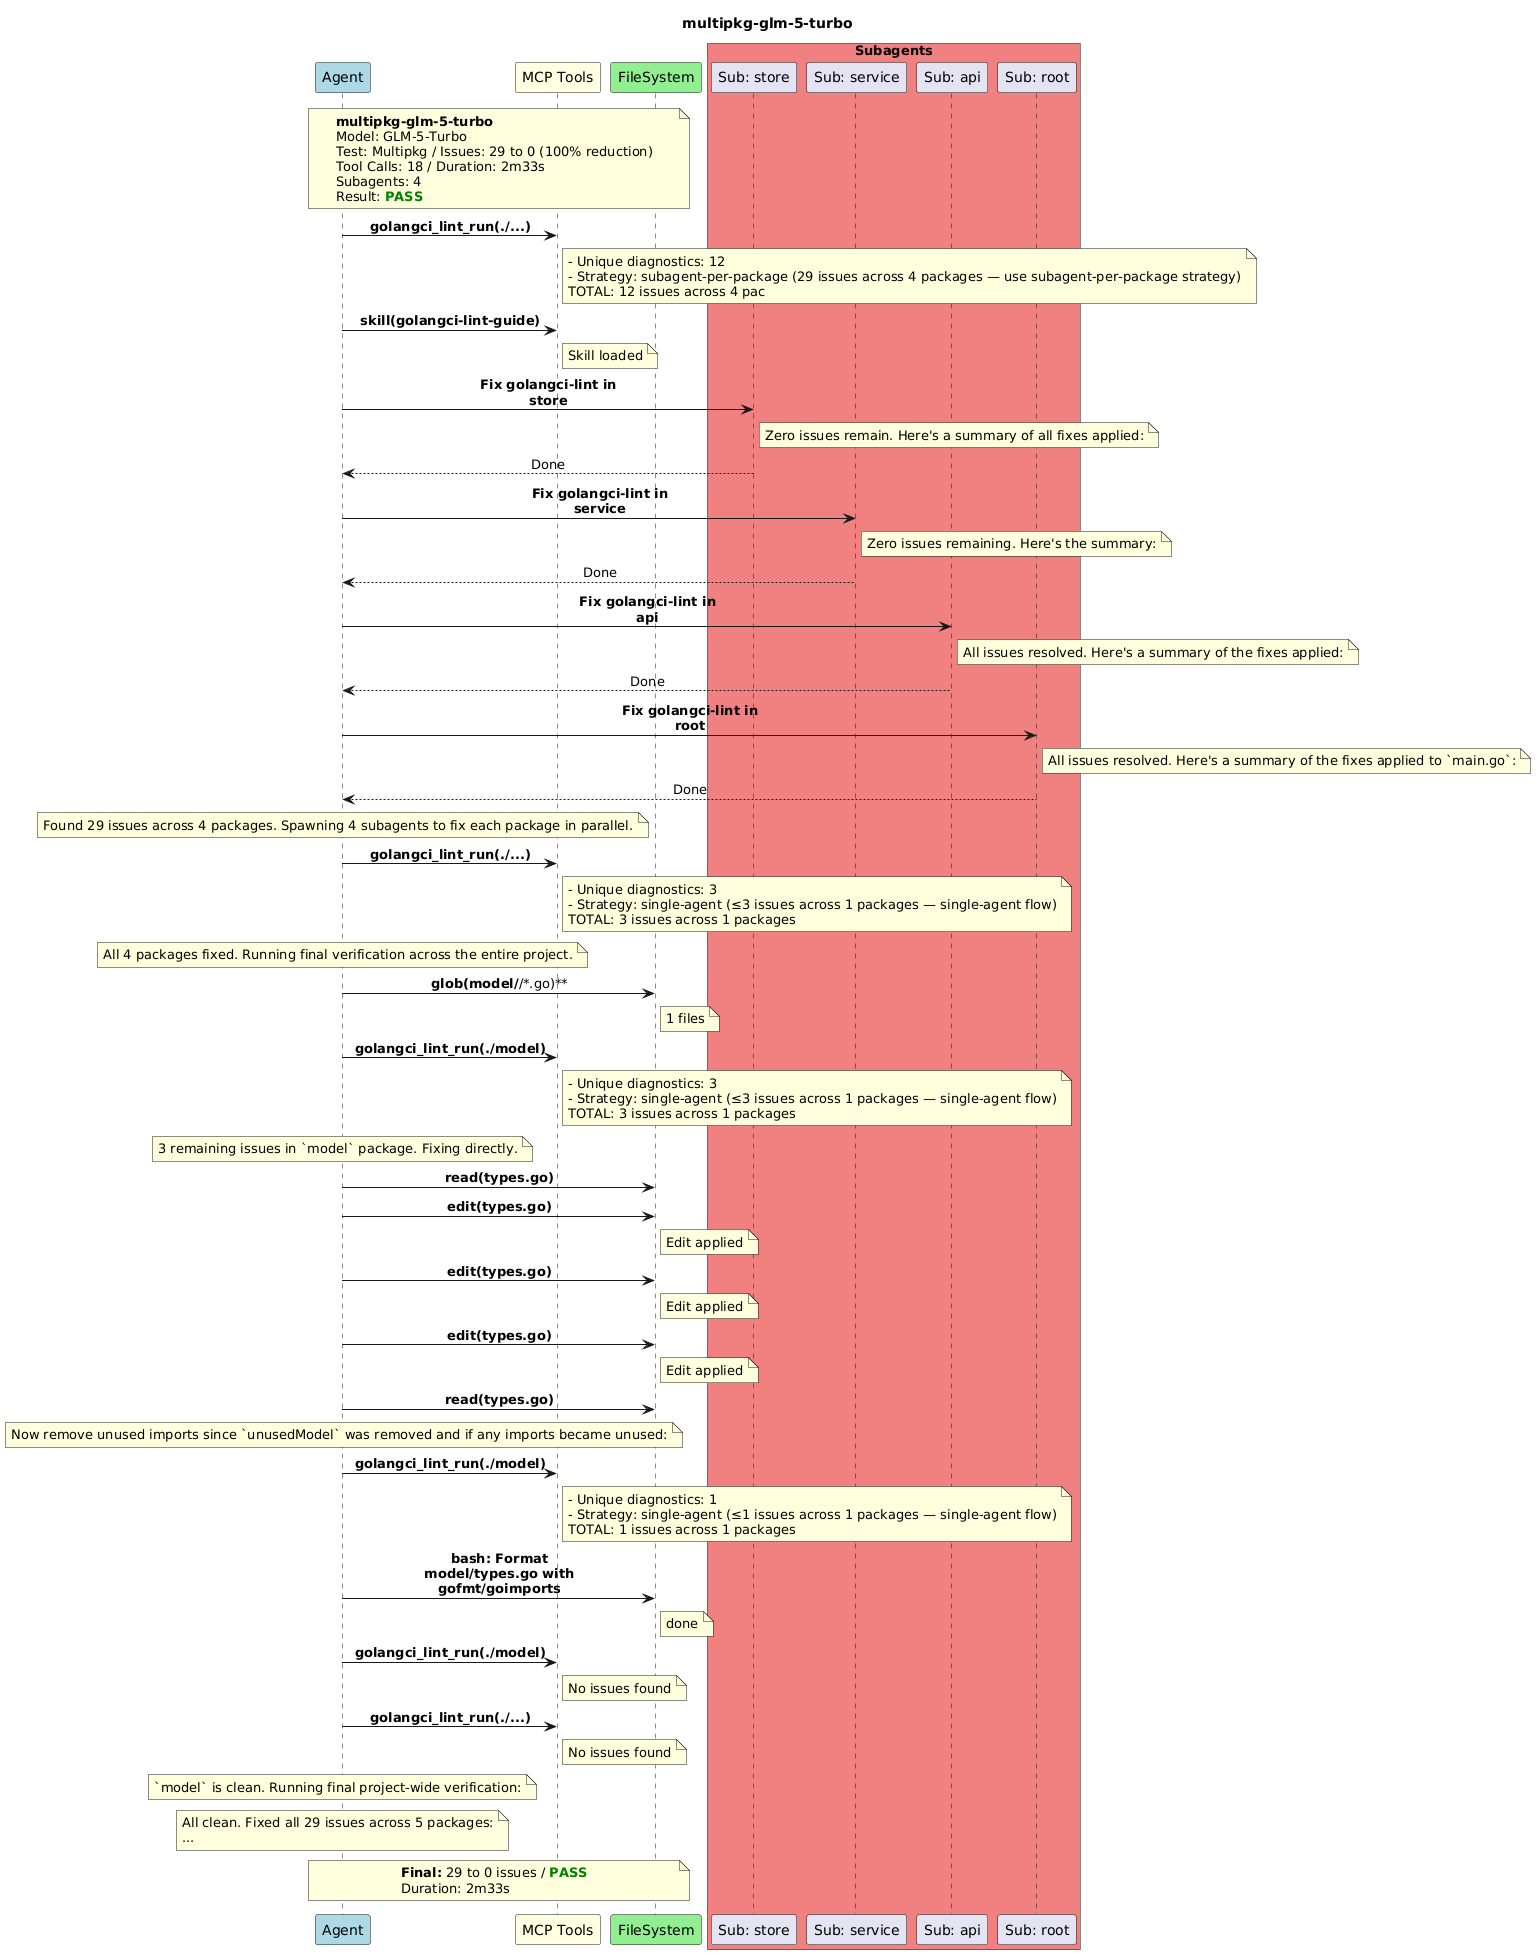

The diagram above was rendered by PlantUML. Its source (embedded in the PNG):
@startuml
title multipkg-glm-5-turbo

skinparam backgroundColor #FEFEFE
skinparam sequenceMessageAlign center
skinparam maxMessageSize 150

participant "Agent" as A #LightBlue
participant "MCP Tools" as MCP #LightYellow
participant "FileSystem" as FS #LightGreen

box "Subagents" #LightCoral
  participant "Sub: store" as SUB_1
  participant "Sub: service" as SUB_2
  participant "Sub: api" as SUB_3
  participant "Sub: root" as SUB_4
end box

note over A, FS
  **multipkg-glm-5-turbo**
  Model: GLM-5-Turbo
  Test: Multipkg / Issues: 29 to 0 (100% reduction)
  Tool Calls: 18 / Duration: 2m33s
  Subagents: 4
  Result: <color:green><b>PASS</b></color>
end note

A -> MCP : **golangci_lint_run(./...)**
note right of MCP
  - Unique diagnostics: 12
  - Strategy: subagent-per-package (29 issues across 4 packages — use subagent-per-package strategy)
  TOTAL: 12 issues across 4 pac
end note
A -> MCP : **skill(golangci-lint-guide)**
note right of MCP : Skill loaded
A -> SUB_1 : **Fix golangci-lint in store**
note right of SUB_1
  Zero issues remain. Here's a summary of all fixes applied:
end note
SUB_1 --> A : Done

A -> SUB_2 : **Fix golangci-lint in service**
note right of SUB_2
  Zero issues remaining. Here's the summary:
end note
SUB_2 --> A : Done

A -> SUB_3 : **Fix golangci-lint in api**
note right of SUB_3
  All issues resolved. Here's a summary of the fixes applied:
end note
SUB_3 --> A : Done

A -> SUB_4 : **Fix golangci-lint in root**
note right of SUB_4
  All issues resolved. Here's a summary of the fixes applied to `main.go`:
end note
SUB_4 --> A : Done

note over A : Found 29 issues across 4 packages. Spawning 4 subagents to fix each package in parallel.

A -> MCP : **golangci_lint_run(./...)**
note right of MCP
  - Unique diagnostics: 3
  - Strategy: single-agent (≤3 issues across 1 packages — single-agent flow)
  TOTAL: 3 issues across 1 packages
end note
note over A : All 4 packages fixed. Running final verification across the entire project.

A -> FS : **glob(model/**/*.go)**
note right of FS : 1 files
A -> MCP : **golangci_lint_run(./model)**
note right of MCP
  - Unique diagnostics: 3
  - Strategy: single-agent (≤3 issues across 1 packages — single-agent flow)
  TOTAL: 3 issues across 1 packages
end note
note over A : 3 remaining issues in `model` package. Fixing directly.

A -> FS : **read(types.go)**
A -> FS : **edit(types.go)**
note right of FS : Edit applied
A -> FS : **edit(types.go)**
note right of FS : Edit applied
A -> FS : **edit(types.go)**
note right of FS : Edit applied
A -> FS : **read(types.go)**
note over A : Now remove unused imports since `unusedModel` was removed and if any imports became unused:

A -> MCP : **golangci_lint_run(./model)**
note right of MCP
  - Unique diagnostics: 1
  - Strategy: single-agent (≤1 issues across 1 packages — single-agent flow)
  TOTAL: 1 issues across 1 packages
end note
A -> FS : **bash: Format model/types.go with gofmt/goimports**
note right of FS : done
A -> MCP : **golangci_lint_run(./model)**
note right of MCP : No issues found
A -> MCP : **golangci_lint_run(./...)**
note right of MCP : No issues found
note over A : `model` is clean. Running final project-wide verification:

note over A
  All clean. Fixed all 29 issues across 5 packages:
  ...
end note


note over A, FS
  **Final:** 29 to 0 issues / <color:green><b>PASS</b></color>
  Duration: 2m33s
end note

@enduml